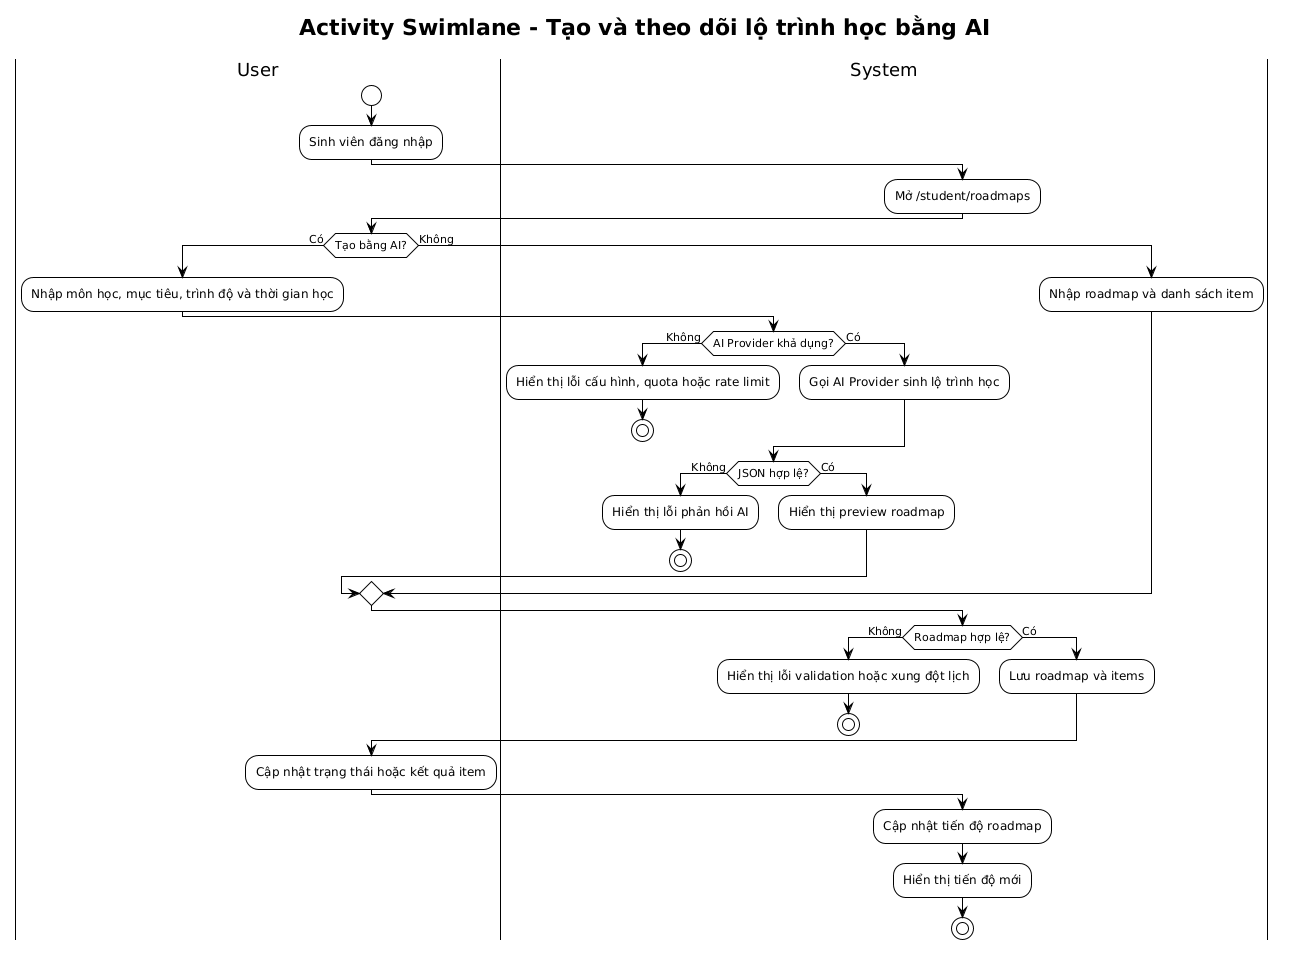

The diagram above was rendered by PlantUML. Its source (embedded in the PNG):
@startuml
!theme plain
title Activity Swimlane - Tạo và theo dõi lộ trình học bằng AI

|User|
start
:Sinh viên đăng nhập;

|System|
:Mở /student/roadmaps;

|User|
if (Tạo bằng AI?) then (Có)
  :Nhập môn học, mục tiêu, trình độ và thời gian học;
  |System|
  if (AI Provider khả dụng?) then (Không)
    :Hiển thị lỗi cấu hình, quota hoặc rate limit;
    stop
  else (Có)
    :Gọi AI Provider sinh lộ trình học;
  endif

  if (JSON hợp lệ?) then (Không)
    :Hiển thị lỗi phản hồi AI;
    stop
  else (Có)
    :Hiển thị preview roadmap;
  endif
else (Không)
  :Nhập roadmap và danh sách item;
endif

|System|
if (Roadmap hợp lệ?) then (Không)
  :Hiển thị lỗi validation hoặc xung đột lịch;
  stop
else (Có)
  :Lưu roadmap và items;
endif

|User|
:Cập nhật trạng thái hoặc kết quả item;

|System|
:Cập nhật tiến độ roadmap;
:Hiển thị tiến độ mới;
stop
@enduml